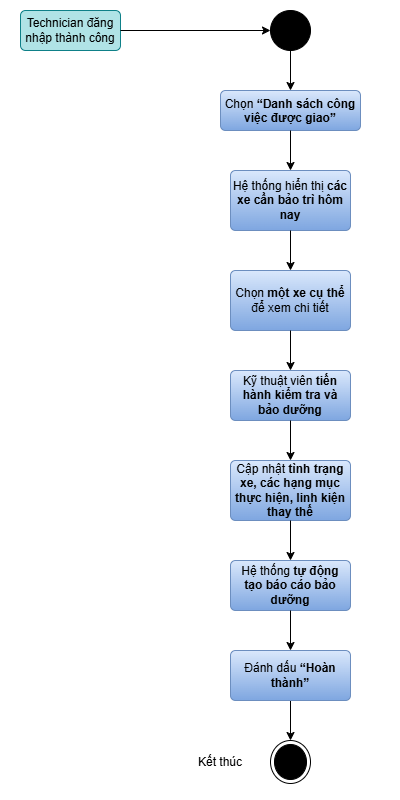

The diagram above was exported from draw.io. Its source (the exported page's mxGraphModel, read from the mxfile embedded in the PNG):
<mxGraphModel dx="872" dy="507" grid="1" gridSize="10" guides="1" tooltips="1" connect="1" arrows="1" fold="1" page="0" pageScale="1" pageWidth="1169" pageHeight="1654" math="0" shadow="0">
  <root>
    <mxCell id="0" />
    <mxCell id="1" parent="0" />
    <mxCell id="GPDl7_p6iahXqyCiEucn-1" value="" style="ellipse;fillColor=strokeColor;html=1;" vertex="1" parent="1">
      <mxGeometry x="270" y="10" width="40" height="40" as="geometry" />
    </mxCell>
    <mxCell id="GPDl7_p6iahXqyCiEucn-2" value="Technician đăng nhập thành công" style="html=1;align=center;verticalAlign=middle;rounded=1;absoluteArcSize=1;arcSize=10;dashed=0;whiteSpace=wrap;fillColor=#b0e3e6;strokeColor=#0e8088;" vertex="1" parent="1">
      <mxGeometry x="20" y="10" width="100" height="40" as="geometry" />
    </mxCell>
    <mxCell id="GPDl7_p6iahXqyCiEucn-3" value="" style="html=1;verticalAlign=bottom;labelBackgroundColor=none;endArrow=classic;endFill=1;rounded=0;exitX=1;exitY=0.5;exitDx=0;exitDy=0;entryX=0;entryY=0.5;entryDx=0;entryDy=0;" edge="1" parent="1" source="GPDl7_p6iahXqyCiEucn-2" target="GPDl7_p6iahXqyCiEucn-1">
      <mxGeometry width="160" relative="1" as="geometry">
        <mxPoint x="280" y="200" as="sourcePoint" />
        <mxPoint x="440" y="200" as="targetPoint" />
      </mxGeometry>
    </mxCell>
    <mxCell id="GPDl7_p6iahXqyCiEucn-4" value="Chọn &lt;strong data-start=&quot;2050&quot; data-end=&quot;2085&quot;&gt;“Danh sách công việc được giao”&lt;/strong&gt;" style="html=1;align=center;verticalAlign=top;rounded=1;absoluteArcSize=1;arcSize=10;dashed=0;whiteSpace=wrap;fillColor=#dae8fc;gradientColor=#7ea6e0;strokeColor=#6c8ebf;" vertex="1" parent="1">
      <mxGeometry x="220" y="90" width="140" height="40" as="geometry" />
    </mxCell>
    <mxCell id="GPDl7_p6iahXqyCiEucn-5" value="" style="html=1;verticalAlign=bottom;labelBackgroundColor=none;endArrow=classic;endFill=1;rounded=0;exitX=0.5;exitY=1;exitDx=0;exitDy=0;entryX=0.5;entryY=0;entryDx=0;entryDy=0;" edge="1" parent="1" source="GPDl7_p6iahXqyCiEucn-1" target="GPDl7_p6iahXqyCiEucn-4">
      <mxGeometry width="160" relative="1" as="geometry">
        <mxPoint x="150" y="30" as="sourcePoint" />
        <mxPoint x="300" y="30" as="targetPoint" />
      </mxGeometry>
    </mxCell>
    <mxCell id="GPDl7_p6iahXqyCiEucn-6" value="Hệ thống hiển thị &lt;strong data-start=&quot;2109&quot; data-end=&quot;2139&quot;&gt;các xe cần bảo trì hôm nay&lt;/strong&gt;" style="html=1;align=center;verticalAlign=middle;rounded=1;absoluteArcSize=1;arcSize=10;dashed=0;whiteSpace=wrap;fillColor=#dae8fc;gradientColor=#7ea6e0;strokeColor=#6c8ebf;" vertex="1" parent="1">
      <mxGeometry x="230" y="170" width="120" height="60" as="geometry" />
    </mxCell>
    <mxCell id="GPDl7_p6iahXqyCiEucn-7" value="" style="html=1;verticalAlign=bottom;labelBackgroundColor=none;endArrow=classic;endFill=1;rounded=0;exitX=0.5;exitY=1;exitDx=0;exitDy=0;entryX=0.5;entryY=0;entryDx=0;entryDy=0;" edge="1" parent="1" source="GPDl7_p6iahXqyCiEucn-4" target="GPDl7_p6iahXqyCiEucn-6">
      <mxGeometry width="160" relative="1" as="geometry">
        <mxPoint x="290" y="230" as="sourcePoint" />
        <mxPoint x="410" y="250" as="targetPoint" />
      </mxGeometry>
    </mxCell>
    <mxCell id="GPDl7_p6iahXqyCiEucn-8" value="Chọn &lt;strong data-start=&quot;2150&quot; data-end=&quot;2167&quot;&gt;một xe cụ thể&lt;/strong&gt; để xem chi tiết" style="html=1;align=center;verticalAlign=middle;rounded=1;absoluteArcSize=1;arcSize=10;dashed=0;whiteSpace=wrap;fillColor=#dae8fc;gradientColor=#7ea6e0;strokeColor=#6c8ebf;" vertex="1" parent="1">
      <mxGeometry x="230" y="270" width="120" height="60" as="geometry" />
    </mxCell>
    <mxCell id="GPDl7_p6iahXqyCiEucn-9" value="" style="html=1;verticalAlign=bottom;labelBackgroundColor=none;endArrow=classic;endFill=1;rounded=0;entryX=0.5;entryY=0;entryDx=0;entryDy=0;exitX=0.5;exitY=1;exitDx=0;exitDy=0;" edge="1" parent="1" source="GPDl7_p6iahXqyCiEucn-6" target="GPDl7_p6iahXqyCiEucn-8">
      <mxGeometry width="160" relative="1" as="geometry">
        <mxPoint x="290" y="330" as="sourcePoint" />
        <mxPoint x="290" y="280" as="targetPoint" />
      </mxGeometry>
    </mxCell>
    <mxCell id="GPDl7_p6iahXqyCiEucn-10" value="Kỹ thuật viên &lt;strong data-start=&quot;2203&quot; data-end=&quot;2238&quot;&gt;tiến hành kiểm tra và bảo dưỡng&lt;/strong&gt;" style="html=1;align=center;verticalAlign=middle;rounded=1;absoluteArcSize=1;arcSize=10;dashed=0;whiteSpace=wrap;fillColor=#dae8fc;gradientColor=#7ea6e0;strokeColor=#6c8ebf;" vertex="1" parent="1">
      <mxGeometry x="230" y="370" width="120" height="50" as="geometry" />
    </mxCell>
    <mxCell id="GPDl7_p6iahXqyCiEucn-11" value="" style="html=1;verticalAlign=bottom;labelBackgroundColor=none;endArrow=classic;endFill=1;rounded=0;entryX=0.5;entryY=0;entryDx=0;entryDy=0;exitX=0.5;exitY=1;exitDx=0;exitDy=0;" edge="1" parent="1" source="GPDl7_p6iahXqyCiEucn-8" target="GPDl7_p6iahXqyCiEucn-10">
      <mxGeometry width="160" relative="1" as="geometry">
        <mxPoint x="280" y="330" as="sourcePoint" />
        <mxPoint x="280" y="370" as="targetPoint" />
      </mxGeometry>
    </mxCell>
    <mxCell id="GPDl7_p6iahXqyCiEucn-12" value="Cập nhật &lt;strong data-start=&quot;2253&quot; data-end=&quot;2314&quot;&gt;tình trạng xe, các hạng mục thực hiện, linh kiện thay thế&lt;/strong&gt;" style="html=1;align=center;verticalAlign=middle;rounded=1;absoluteArcSize=1;arcSize=10;dashed=0;whiteSpace=wrap;fillColor=#dae8fc;gradientColor=#7ea6e0;strokeColor=#6c8ebf;" vertex="1" parent="1">
      <mxGeometry x="230" y="460" width="120" height="60" as="geometry" />
    </mxCell>
    <mxCell id="GPDl7_p6iahXqyCiEucn-13" value="" style="html=1;verticalAlign=bottom;labelBackgroundColor=none;endArrow=classic;endFill=1;rounded=0;entryX=0.5;entryY=0;entryDx=0;entryDy=0;exitX=0.5;exitY=1;exitDx=0;exitDy=0;" edge="1" parent="1" source="GPDl7_p6iahXqyCiEucn-10" target="GPDl7_p6iahXqyCiEucn-12">
      <mxGeometry width="160" relative="1" as="geometry">
        <mxPoint x="410" y="500" as="sourcePoint" />
        <mxPoint x="410" y="540" as="targetPoint" />
      </mxGeometry>
    </mxCell>
    <mxCell id="GPDl7_p6iahXqyCiEucn-14" value="Hệ thống &lt;strong data-start=&quot;2329&quot; data-end=&quot;2383&quot;&gt;tự động tạo báo cáo bảo dưỡng&lt;/strong&gt;" style="html=1;align=center;verticalAlign=middle;rounded=1;absoluteArcSize=1;arcSize=10;dashed=0;whiteSpace=wrap;fillColor=#dae8fc;gradientColor=#7ea6e0;strokeColor=#6c8ebf;" vertex="1" parent="1">
      <mxGeometry x="230" y="560" width="120" height="50" as="geometry" />
    </mxCell>
    <mxCell id="GPDl7_p6iahXqyCiEucn-15" value="" style="html=1;verticalAlign=bottom;labelBackgroundColor=none;endArrow=classic;endFill=1;rounded=0;entryX=0.5;entryY=0;entryDx=0;entryDy=0;exitX=0.5;exitY=1;exitDx=0;exitDy=0;" edge="1" parent="1" source="GPDl7_p6iahXqyCiEucn-12" target="GPDl7_p6iahXqyCiEucn-14">
      <mxGeometry width="160" relative="1" as="geometry">
        <mxPoint x="290" y="520" as="sourcePoint" />
        <mxPoint x="410" y="670" as="targetPoint" />
      </mxGeometry>
    </mxCell>
    <mxCell id="GPDl7_p6iahXqyCiEucn-16" value="" style="ellipse;html=1;shape=endState;fillColor=strokeColor;" vertex="1" parent="1">
      <mxGeometry x="270" y="740" width="40" height="43" as="geometry" />
    </mxCell>
    <mxCell id="GPDl7_p6iahXqyCiEucn-17" value="" style="html=1;verticalAlign=bottom;labelBackgroundColor=none;endArrow=classic;endFill=1;rounded=0;entryX=0.5;entryY=0;entryDx=0;entryDy=0;exitX=0.5;exitY=1;exitDx=0;exitDy=0;" edge="1" parent="1" source="GPDl7_p6iahXqyCiEucn-19" target="GPDl7_p6iahXqyCiEucn-16">
      <mxGeometry width="160" relative="1" as="geometry">
        <mxPoint x="430" y="640" as="sourcePoint" />
        <mxPoint x="290" y="640" as="targetPoint" />
      </mxGeometry>
    </mxCell>
    <mxCell id="GPDl7_p6iahXqyCiEucn-18" value="Kết thúc" style="text;html=1;whiteSpace=wrap;strokeColor=none;fillColor=none;align=center;verticalAlign=middle;rounded=0;" vertex="1" parent="1">
      <mxGeometry x="190" y="746.5" width="60" height="30" as="geometry" />
    </mxCell>
    <mxCell id="GPDl7_p6iahXqyCiEucn-19" value="Đánh dấu &lt;strong data-start=&quot;2398&quot; data-end=&quot;2414&quot;&gt;“Hoàn thành”&lt;/strong&gt;" style="html=1;align=center;verticalAlign=middle;rounded=1;absoluteArcSize=1;arcSize=10;dashed=0;whiteSpace=wrap;fillColor=#dae8fc;gradientColor=#7ea6e0;strokeColor=#6c8ebf;" vertex="1" parent="1">
      <mxGeometry x="230" y="650" width="120" height="50" as="geometry" />
    </mxCell>
    <mxCell id="GPDl7_p6iahXqyCiEucn-20" value="" style="html=1;verticalAlign=bottom;labelBackgroundColor=none;endArrow=classic;endFill=1;rounded=0;entryX=0.5;entryY=0;entryDx=0;entryDy=0;exitX=0.5;exitY=1;exitDx=0;exitDy=0;" edge="1" parent="1" source="GPDl7_p6iahXqyCiEucn-14" target="GPDl7_p6iahXqyCiEucn-19">
      <mxGeometry width="160" relative="1" as="geometry">
        <mxPoint x="280" y="530" as="sourcePoint" />
        <mxPoint x="280" y="570" as="targetPoint" />
      </mxGeometry>
    </mxCell>
  </root>
</mxGraphModel>